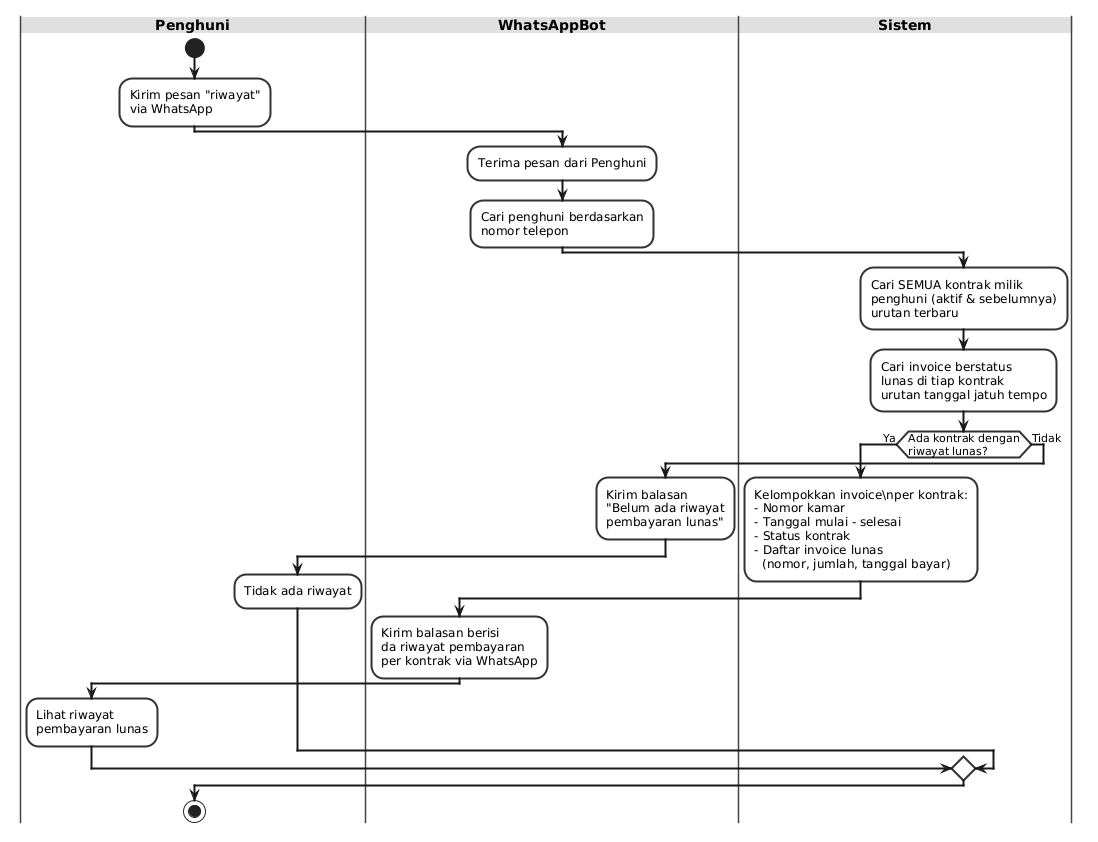

The diagram above was rendered by PlantUML. Its source (embedded in the PNG):
@startuml
' Use Case 11 - Cek Riwayat Sewa via WhatsApp
skinparam backgroundColor #FFFFFF
skinparam activityBorderColor #333333
skinparam activityBackgroundColor #F8F8F8
skinparam activityBorderThickness 2
skinparam arrowThickness 2
skinparam swimlaneBorderColor #444444
skinparam swimlaneTitleBackgroundColor #E0E0E0
skinparam swimlaneTitleFontSize 14
skinparam swimlaneTitleFontStyle bold
skinparam defaultTextColor #222222

|Penghuni|
start
:Kirim pesan "riwayat"\nvia WhatsApp;

|WhatsAppBot|
:Terima pesan dari Penghuni;
:Cari penghuni berdasarkan\nnomor telepon;

|Sistem|
:Cari SEMUA kontrak milik\npenghuni (aktif & sebelumnya)\nurutan terbaru;

:Cari invoice berstatus\nlunas di tiap kontrak\nurutan tanggal jatuh tempo;

if (Ada kontrak dengan\nriwayat lunas?) then (Ya)
  :Kelompokkan invoice\nper kontrak:
  - Nomor kamar
  - Tanggal mulai - selesai
  - Status kontrak
  - Daftar invoice lunas
    (nomor, jumlah, tanggal bayar);

  |WhatsAppBot|
  :Kirim balasan berisi\nda riwayat pembayaran\nper kontrak via WhatsApp;

  |Penghuni|
  :Lihat riwayat\npembayaran lunas;

else (Tidak)
  |WhatsAppBot|
  :Kirim balasan\n"Belum ada riwayat\npembayaran lunas";
  |Penghuni|
  :Tidak ada riwayat;

endif

stop
@enduml